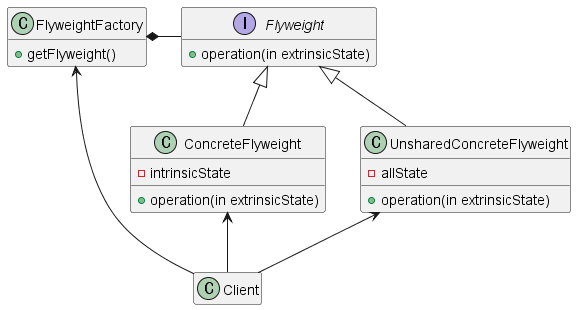

The diagram above was rendered by PlantUML. Its source (embedded in the PNG):
@startuml

class FlyweightFactory {
    + getFlyweight()
}

interface Flyweight {
    + operation(in extrinsicState)
}

class Client

class ConcreteFlyweight {
    - intrinsicState
    + operation(in extrinsicState)
}

class UnsharedConcreteFlyweight {
    - allState
    + operation(in extrinsicState)
}

hide empty members

FlyweightFactory *- Flyweight
Flyweight <|-- ConcreteFlyweight
Flyweight <|-- UnsharedConcreteFlyweight
FlyweightFactory <-- Client
ConcreteFlyweight <-- Client
UnsharedConcreteFlyweight <-- Client

@enduml